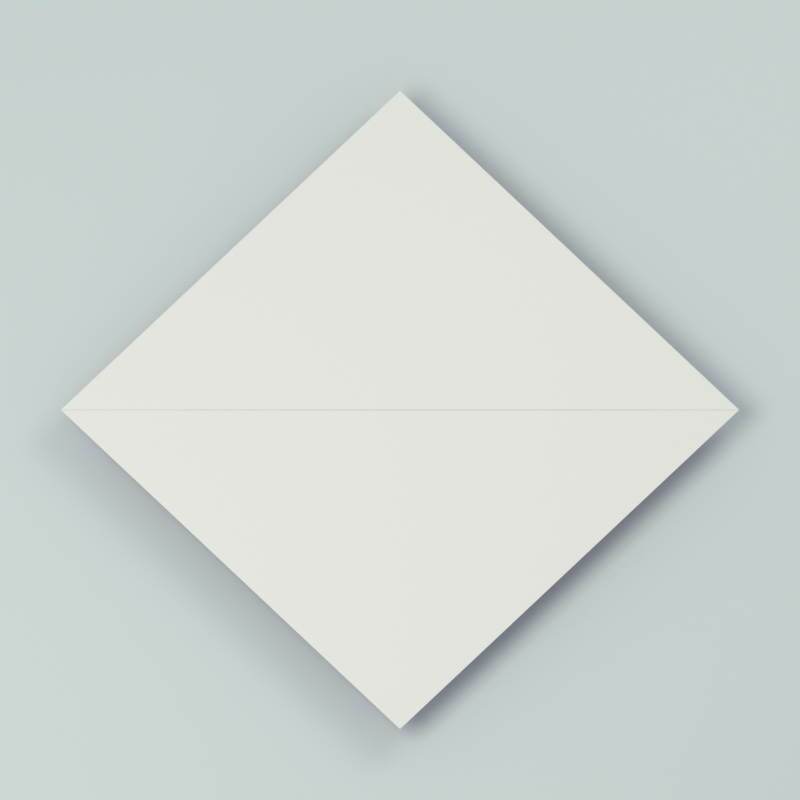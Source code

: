 # Source: fjaril.blend  (saved by Blender 4.3.34; exported with 4.5.12 LTS)
import bpy
from mathutils import Matrix  # noqa: F401  (used for matrix-valued properties, if any)

bpy.ops.wm.read_factory_settings(use_empty=True)
scene = bpy.context.scene
scene.name = 'Scene'

# ---- collections
col_collection = bpy.data.collections.new('Collection'); scene.collection.children.link(col_collection)

# ---- materials (node trees are filled in below, after node groups)
mat_coloured_paper_face = bpy.data.materials.new('Coloured paper face')
mat_coloured_paper_face.diffuse_color = (0.6504, 0.4011, 0.7306, 1.0)
mat_coloured_paper_face.roughness = 0.82
mat_warm_white___reverse_face = bpy.data.materials.new('Warm white • reverse face')
mat_warm_white___reverse_face.diffuse_color = (0.94, 0.9, 0.79, 1.0)
mat_warm_white___reverse_face.roughness = 0.82
mat_cut_paper_edge = bpy.data.materials.new('Cut paper edge')
mat_cut_paper_edge.diffuse_color = (0.76, 0.79, 0.7, 1.0)
mat_cut_paper_edge.roughness = 0.82
mat_sage_studio_backdrop = bpy.data.materials.new('Sage studio backdrop')
mat_sage_studio_backdrop.diffuse_color = (0.71, 0.77, 0.7, 1.0)
mat_sage_studio_backdrop.roughness = 0.82

# ---- material node trees
mat_coloured_paper_face.use_nodes = True; mat_coloured_paper_face.node_tree.nodes.clear()
_N = mat_coloured_paper_face.node_tree.nodes; _L = mat_coloured_paper_face.node_tree.links
n0 = _N.new('ShaderNodeBsdfPrincipled'); n0.name = 'Principled BSDF'; n0.location = (10, 300)
n0.inputs[0].default_value = (0.6504, 0.4011, 0.7306, 1.0)
n0.inputs[2].default_value = 0.82
n1 = _N.new('ShaderNodeOutputMaterial'); n1.name = 'Material Output'; n1.location = (300, 300)
_L.new(n0.outputs[0], n1.inputs[0])
n1.is_active_output = True
mat_warm_white___reverse_face.use_nodes = True; mat_warm_white___reverse_face.node_tree.nodes.clear()
_N = mat_warm_white___reverse_face.node_tree.nodes; _L = mat_warm_white___reverse_face.node_tree.links
n0 = _N.new('ShaderNodeBsdfPrincipled'); n0.name = 'Principled BSDF'; n0.location = (10, 300)
n0.inputs[0].default_value = (0.94, 0.9, 0.79, 1.0)
n0.inputs[2].default_value = 0.82
n1 = _N.new('ShaderNodeOutputMaterial'); n1.name = 'Material Output'; n1.location = (300, 300)
_L.new(n0.outputs[0], n1.inputs[0])
n1.is_active_output = True
mat_cut_paper_edge.use_nodes = True; mat_cut_paper_edge.node_tree.nodes.clear()
_N = mat_cut_paper_edge.node_tree.nodes; _L = mat_cut_paper_edge.node_tree.links
n0 = _N.new('ShaderNodeBsdfPrincipled'); n0.name = 'Principled BSDF'; n0.location = (10, 300)
n0.inputs[0].default_value = (0.76, 0.79, 0.7, 1.0)
n0.inputs[2].default_value = 0.82
n1 = _N.new('ShaderNodeOutputMaterial'); n1.name = 'Material Output'; n1.location = (300, 300)
_L.new(n0.outputs[0], n1.inputs[0])
n1.is_active_output = True
mat_sage_studio_backdrop.use_nodes = True; mat_sage_studio_backdrop.node_tree.nodes.clear()
_N = mat_sage_studio_backdrop.node_tree.nodes; _L = mat_sage_studio_backdrop.node_tree.links
n0 = _N.new('ShaderNodeBsdfPrincipled'); n0.name = 'Principled BSDF'; n0.location = (10, 300)
n0.inputs[0].default_value = (0.71, 0.77, 0.7, 1.0)
n0.inputs[2].default_value = 0.82
n1 = _N.new('ShaderNodeOutputMaterial'); n1.name = 'Material Output'; n1.location = (300, 300)
_L.new(n0.outputs[0], n1.inputs[0])
n1.is_active_output = True

# ---- world
world_world = bpy.data.worlds.new('World'); scene.world = world_world
world_world.use_nodes = True; world_world.node_tree.nodes.clear()
_N = world_world.node_tree.nodes; _L = world_world.node_tree.links
n0 = _N.new('ShaderNodeOutputWorld'); n0.name = 'World Output'; n0.location = (300, 300)
n1 = _N.new('ShaderNodeBackground'); n1.name = 'Background'; n1.location = (10, 300)
n1.inputs[0].default_value = (0.8, 0.9, 1.0, 1.0)
n1.inputs[1].default_value = 0.5
_L.new(n1.outputs[0], n0.inputs[0])
n0.is_active_output = True
world_world.color = (0.71, 0.77, 0.7)
world_world.sun_shadow_jitter_overblur = 0.0

# ---- cameras
cam_camera_001 = bpy.data.cameras.new('Camera.001')
cam_camera_001.type = 'ORTHO'
cam_camera_001.clip_start = 0.01
cam_camera_001.clip_end = 5.0
cam_camera_001.ortho_scale = 0.2503

# ---- lights
light_softbox = bpy.data.lights.new('Softbox', 'AREA')
light_softbox.energy = 2.0
light_softbox.shape = 'DISK'
light_softbox.size = 0.45
light_fill = bpy.data.lights.new('Fill', 'AREA')
light_fill.energy = 0.8
light_fill.shape = 'DISK'
light_fill.size = 0.4

# ---- meshes
me_step_01___vik__versta_h_rnet_till_det_nedersta = bpy.data.meshes.new('Step 01 — Vik översta hörnet till det nedersta.')
me_step_01___vik__versta_h_rnet_till_det_nedersta.from_pydata([(0.0, 0.1061, 0.000125), (0.1061, 0.0, 0.000125), (-0.1061, 0.0, 0.000125), (0.0, 0.1061, 0.000235), (0.1061, 0.0, 0.000235), (-0.1061, 0.0, 0.000235), (0.1061, 0.0, -5.5e-05), (0.0, -0.1061, -5.5e-05), (-0.1061, 0.0, -5.5e-05), (0.1061, 0.0, 5.5e-05), (0.0, -0.1061, 5.5e-05), (-0.1061, 0.0, 5.5e-05)], [], [(0, 1, 2), (5, 4, 3), (0, 1, 4, 3), (1, 2, 5, 4), (2, 0, 3, 5), (6, 7, 8), (11, 10, 9), (6, 7, 10, 9), (7, 8, 11, 10), (8, 6, 9, 11)])
me_step_01___vik__versta_h_rnet_till_det_nedersta.polygons.foreach_set('material_index', [0, 1, 2, 2, 2, 0, 1, 2, 2, 2])
me_step_01___vik__versta_h_rnet_till_det_nedersta.materials.append(mat_coloured_paper_face)
me_step_01___vik__versta_h_rnet_till_det_nedersta.materials.append(mat_warm_white___reverse_face)
me_step_01___vik__versta_h_rnet_till_det_nedersta.materials.append(mat_cut_paper_edge)
me_step_01___vik__versta_h_rnet_till_det_nedersta.update()
me_step_02___vik_h_gra_h_rnet__ver_till_v_nster = bpy.data.meshes.new('Step 02 — Vik högra hörnet över till vänster.')
me_step_02___vik_h_gra_h_rnet__ver_till_v_nster.from_pydata([(0.0, -0.1061, 0.000595), (0.1061, 0.0, 0.000595), (0.0, 0.0, 0.000595), (0.0, -0.1061, 0.000485), (0.1061, 0.0, 0.000485), (0.0, 0.0, 0.000485), (0.0, -0.1061, 0.000235), (0.0, 0.0, 0.000235), (-0.1061, 0.0, 0.000235), (0.0, -0.1061, 0.000125), (0.0, 0.0, 0.000125), (-0.1061, 0.0, 0.000125), (0.1061, 0.0, 0.000305), (0.0, -0.1061, 0.000305), (0.0, 0.0, 0.000305), (0.1061, 0.0, 0.000415), (0.0, -0.1061, 0.000415), (0.0, 0.0, 0.000415), (0.0, -0.1061, -5.5e-05), (-0.1061, 0.0, -5.5e-05), (0.0, 0.0, -5.5e-05), (0.0, -0.1061, 5.5e-05), (-0.1061, 0.0, 5.5e-05), (0.0, 0.0, 5.5e-05)], [], [(0, 1, 2), (5, 4, 3), (0, 1, 4, 3), (1, 2, 5, 4), (2, 0, 3, 5), (6, 7, 8), (11, 10, 9), (6, 7, 10, 9), (7, 8, 11, 10), (8, 6, 9, 11), (12, 13, 14), (17, 16, 15), (12, 13, 16, 15), (13, 14, 17, 16), (14, 12, 15, 17), (18, 19, 20), (23, 22, 21), (18, 19, 22, 21), (19, 20, 23, 22), (20, 18, 21, 23)])
me_step_02___vik_h_gra_h_rnet__ver_till_v_nster.polygons.foreach_set('material_index', [0, 1, 2, 2, 2, 0, 1, 2, 2, 2, 0, 1, 2, 2, 2, 0, 1, 2, 2, 2])
me_step_02___vik_h_gra_h_rnet__ver_till_v_nster.materials.append(mat_coloured_paper_face)
me_step_02___vik_h_gra_h_rnet__ver_till_v_nster.materials.append(mat_warm_white___reverse_face)
me_step_02___vik_h_gra_h_rnet__ver_till_v_nster.materials.append(mat_cut_paper_edge)
me_step_02___vik_h_gra_h_rnet__ver_till_v_nster.update()
me_step_03___vik_fr_mre_nedersta_h_rnet_snett_upp_t_till_en_v = bpy.data.meshes.new('Step 03 — Vik främre nedersta hörnet snett uppåt till en v')
me_step_03___vik_fr_mre_nedersta_h_rnet_snett_upp_t_till_en_v.from_pydata([(0.0, -0.1061, 0.000665), (-0.05303, -0.05303, 0.000665), (0.0, -0.03182, 0.000665), (0.0, -0.1061, 0.000775), (-0.05303, -0.05303, 0.000775), (0.0, -0.03182, 0.000775), (-0.05303, -0.05303, 0.000305), (-0.1061, 0.0, 0.000305), (0.0, 0.0, 0.000305), (0.0, -0.03182, 0.000305), (-0.05303, -0.05303, 0.000415), (-0.1061, 0.0, 0.000415), (0.0, 0.0, 0.000415), (0.0, -0.03182, 0.000415), (0.0, -0.1061, 0.000235), (0.0, 0.0, 0.000235), (-0.1061, 0.0, 0.000235), (0.0, -0.1061, 0.000125), (0.0, 0.0, 0.000125), (-0.1061, 0.0, 0.000125), (-0.05303, -0.05303, 0.000955), (0.0, -0.1061, 0.000955), (0.0, -0.03182, 0.000955), (-0.05303, -0.05303, 0.000845), (0.0, -0.1061, 0.000845), (0.0, -0.03182, 0.000845), (-0.1061, 0.0, 0.000595), (-0.05303, -0.05303, 0.000595), (0.0, -0.03182, 0.000595), (0.0, 0.0, 0.000595), (-0.1061, 0.0, 0.000485), (-0.05303, -0.05303, 0.000485), (0.0, -0.03182, 0.000485), (0.0, 0.0, 0.000485), (0.0, -0.1061, -5.5e-05), (-0.1061, 0.0, -5.5e-05), (0.0, 0.0, -5.5e-05), (0.0, -0.1061, 5.5e-05), (-0.1061, 0.0, 5.5e-05), (0.0, 0.0, 5.5e-05)], [], [(0, 1, 2), (5, 4, 3), (0, 1, 4, 3), (1, 2, 5, 4), (2, 0, 3, 5), (6, 7, 8, 9), (13, 12, 11, 10), (6, 7, 11, 10), (7, 8, 12, 11), (8, 9, 13, 12), (9, 6, 10, 13), (14, 15, 16), (19, 18, 17), (14, 15, 18, 17), (15, 16, 19, 18), (16, 14, 17, 19), (20, 21, 22), (25, 24, 23), (20, 21, 24, 23), (21, 22, 25, 24), (22, 20, 23, 25), (26, 27, 28, 29), (33, 32, 31, 30), (26, 27, 31, 30), (27, 28, 32, 31), (28, 29, 33, 32), (29, 26, 30, 33), (34, 35, 36), (39, 38, 37), (34, 35, 38, 37), (35, 36, 39, 38), (36, 34, 37, 39)])
me_step_03___vik_fr_mre_nedersta_h_rnet_snett_upp_t_till_en_v.polygons.foreach_set('material_index', [0, 1, 2, 2, 2, 0, 1, 2, 2, 2, 2, 0, 1, 2, 2, 2, 0, 1, 2, 2, 2, 0, 1, 2, 2, 2, 2, 0, 1, 2, 2, 2])
me_step_03___vik_fr_mre_nedersta_h_rnet_snett_upp_t_till_en_v.materials.append(mat_coloured_paper_face)
me_step_03___vik_fr_mre_nedersta_h_rnet_snett_upp_t_till_en_v.materials.append(mat_warm_white___reverse_face)
me_step_03___vik_fr_mre_nedersta_h_rnet_snett_upp_t_till_en_v.materials.append(mat_cut_paper_edge)
me_step_03___vik_fr_mre_nedersta_h_rnet_snett_upp_t_till_en_v.update()
me_step_04___v_nd_p__hela_papperet = bpy.data.meshes.new('Step 04 — Vänd på hela papperet.')
me_step_04___v_nd_p__hela_papperet.from_pydata([(-0.0512, 0.02194, 0.000955), (-0.05303, -0.05303, 0.000955), (0.0, -0.03182, 0.000955), (-0.0512, 0.02194, 0.000845), (-0.05303, -0.05303, 0.000845), (0.0, -0.03182, 0.000845), (-0.05303, -0.05303, 0.000305), (-0.1061, 0.0, 0.000305), (0.0, 0.0, 0.000305), (0.0, -0.03182, 0.000305), (-0.05303, -0.05303, 0.000415), (-0.1061, 0.0, 0.000415), (0.0, 0.0, 0.000415), (0.0, -0.03182, 0.000415), (0.0, -0.1061, 0.000235), (0.0, 0.0, 0.000235), (-0.1061, 0.0, 0.000235), (0.0, -0.1061, 0.000125), (0.0, 0.0, 0.000125), (-0.1061, 0.0, 0.000125), (-0.05303, -0.05303, 0.000665), (-0.0512, 0.02194, 0.000665), (0.0, -0.03182, 0.000665), (-0.05303, -0.05303, 0.000775), (-0.0512, 0.02194, 0.000775), (0.0, -0.03182, 0.000775), (-0.1061, 0.0, 0.000595), (-0.05303, -0.05303, 0.000595), (0.0, -0.03182, 0.000595), (0.0, 0.0, 0.000595), (-0.1061, 0.0, 0.000485), (-0.05303, -0.05303, 0.000485), (0.0, -0.03182, 0.000485), (0.0, 0.0, 0.000485), (0.0, -0.1061, -5.5e-05), (-0.1061, 0.0, -5.5e-05), (0.0, 0.0, -5.5e-05), (0.0, -0.1061, 5.5e-05), (-0.1061, 0.0, 5.5e-05), (0.0, 0.0, 5.5e-05)], [], [(0, 1, 2), (5, 4, 3), (0, 1, 4, 3), (1, 2, 5, 4), (2, 0, 3, 5), (6, 7, 8, 9), (13, 12, 11, 10), (6, 7, 11, 10), (7, 8, 12, 11), (8, 9, 13, 12), (9, 6, 10, 13), (14, 15, 16), (19, 18, 17), (14, 15, 18, 17), (15, 16, 19, 18), (16, 14, 17, 19), (20, 21, 22), (25, 24, 23), (20, 21, 24, 23), (21, 22, 25, 24), (22, 20, 23, 25), (26, 27, 28, 29), (33, 32, 31, 30), (26, 27, 31, 30), (27, 28, 32, 31), (28, 29, 33, 32), (29, 26, 30, 33), (34, 35, 36), (39, 38, 37), (34, 35, 38, 37), (35, 36, 39, 38), (36, 34, 37, 39)])
me_step_04___v_nd_p__hela_papperet.polygons.foreach_set('material_index', [0, 1, 2, 2, 2, 0, 1, 2, 2, 2, 2, 0, 1, 2, 2, 2, 0, 1, 2, 2, 2, 0, 1, 2, 2, 2, 2, 0, 1, 2, 2, 2])
me_step_04___v_nd_p__hela_papperet.materials.append(mat_coloured_paper_face)
me_step_04___v_nd_p__hela_papperet.materials.append(mat_warm_white___reverse_face)
me_step_04___v_nd_p__hela_papperet.materials.append(mat_cut_paper_edge)
me_step_04___v_nd_p__hela_papperet.update()
me_step_05___vik_det_andra_nedersta_h_rnet_likadant_p__baksida = bpy.data.meshes.new('Step 05 — Vik det andra nedersta hörnet likadant på baksida')
me_step_05___vik_det_andra_nedersta_h_rnet_likadant_p__baksida.from_pydata([(0.0512, 0.02194, -5.5e-05), (0.05303, -0.05303, -5.5e-05), (0.0, -0.03182, -5.5e-05), (0.0512, 0.02194, 5.5e-05), (0.05303, -0.05303, 5.5e-05), (0.0, -0.03182, 5.5e-05), (0.05303, -0.05303, 0.000595), (0.1061, 0.0, 0.000595), (0.0, 0.0, 0.000595), (0.0, -0.03182, 0.000595), (0.05303, -0.05303, 0.000485), (0.1061, 0.0, 0.000485), (0.0, 0.0, 0.000485), (0.0, -0.03182, 0.000485), (0.0, -0.1061, 0.001025), (0.0, -0.03182, 0.001025), (0.05303, -0.05303, 0.001025), (0.0, -0.1061, 0.001135), (0.0, -0.03182, 0.001135), (0.05303, -0.05303, 0.001135), (0.0, -0.03182, 0.000665), (0.0, 0.0, 0.000665), (0.1061, 0.0, 0.000665), (0.05303, -0.05303, 0.000665), (0.0, -0.03182, 0.000775), (0.0, 0.0, 0.000775), (0.1061, 0.0, 0.000775), (0.05303, -0.05303, 0.000775), (0.05303, -0.05303, 0.000235), (0.0512, 0.02194, 0.000235), (0.0, -0.03182, 0.000235), (0.05303, -0.05303, 0.000125), (0.0512, 0.02194, 0.000125), (0.0, -0.03182, 0.000125), (0.1061, 0.0, 0.000305), (0.05303, -0.05303, 0.000305), (0.0, -0.03182, 0.000305), (0.0, 0.0, 0.000305), (0.1061, 0.0, 0.000415), (0.05303, -0.05303, 0.000415), (0.0, -0.03182, 0.000415), (0.0, 0.0, 0.000415), (0.0, -0.1061, 0.001315), (0.05303, -0.05303, 0.001315), (0.0, -0.03182, 0.001315), (0.0, -0.1061, 0.001205), (0.05303, -0.05303, 0.001205), (0.0, -0.03182, 0.001205), (0.05303, -0.05303, 0.000955), (0.1061, 0.0, 0.000955), (0.0, 0.0, 0.000955), (0.0, -0.03182, 0.000955), (0.05303, -0.05303, 0.000845), (0.1061, 0.0, 0.000845), (0.0, 0.0, 0.000845), (0.0, -0.03182, 0.000845)], [], [(0, 1, 2), (5, 4, 3), (0, 1, 4, 3), (1, 2, 5, 4), (2, 0, 3, 5), (6, 7, 8, 9), (13, 12, 11, 10), (6, 7, 11, 10), (7, 8, 12, 11), (8, 9, 13, 12), (9, 6, 10, 13), (14, 15, 16), (19, 18, 17), (14, 15, 18, 17), (15, 16, 19, 18), (16, 14, 17, 19), (20, 21, 22, 23), (27, 26, 25, 24), (20, 21, 25, 24), (21, 22, 26, 25), (22, 23, 27, 26), (23, 20, 24, 27), (28, 29, 30), (33, 32, 31), (28, 29, 32, 31), (29, 30, 33, 32), (30, 28, 31, 33), (34, 35, 36, 37), (41, 40, 39, 38), (34, 35, 39, 38), (35, 36, 40, 39), (36, 37, 41, 40), (37, 34, 38, 41), (42, 43, 44), (47, 46, 45), (42, 43, 46, 45), (43, 44, 47, 46), (44, 42, 45, 47), (48, 49, 50, 51), (55, 54, 53, 52), (48, 49, 53, 52), (49, 50, 54, 53), (50, 51, 55, 54), (51, 48, 52, 55)])
me_step_05___vik_det_andra_nedersta_h_rnet_likadant_p__baksida.polygons.foreach_set('material_index', [0, 1, 2, 2, 2, 0, 1, 2, 2, 2, 2, 0, 1, 2, 2, 2, 0, 1, 2, 2, 2, 2, 0, 1, 2, 2, 2, 0, 1, 2, 2, 2, 2, 0, 1, 2, 2, 2, 0, 1, 2, 2, 2, 2])
me_step_05___vik_det_andra_nedersta_h_rnet_likadant_p__baksida.materials.append(mat_coloured_paper_face)
me_step_05___vik_det_andra_nedersta_h_rnet_likadant_p__baksida.materials.append(mat_warm_white___reverse_face)
me_step_05___vik_det_andra_nedersta_h_rnet_likadant_p__baksida.materials.append(mat_cut_paper_edge)
me_step_05___vik_det_andra_nedersta_h_rnet_likadant_p__baksida.update()
me_step_06____ppna_mitten_s__att_de_tv__vingarna_breder_ut_si = bpy.data.meshes.new('Step 06 — Öppna mitten så att de två vingarna breder ut si')
me_step_06____ppna_mitten_s__att_de_tv__vingarna_breder_ut_si.from_pydata([(0.0512, 0.02194, -5.5e-05), (0.05303, -0.05303, -5.5e-05), (0.0, -0.03182, -5.5e-05), (0.0512, 0.02194, 5.5e-05), (0.05303, -0.05303, 5.5e-05), (0.0, -0.03182, 5.5e-05), (0.05303, -0.05303, 0.000595), (0.1061, 0.0, 0.000595), (0.0, 0.0, 0.000595), (0.0, -0.03182, 0.000595), (0.05303, -0.05303, 0.000485), (0.1061, 0.0, 0.000485), (0.0, 0.0, 0.000485), (0.0, -0.03182, 0.000485), (0.0512, 0.02194, 0.001315), (0.0, -0.03182, 0.001315), (0.05303, -0.05303, 0.001315), (0.0512, 0.02194, 0.001205), (0.0, -0.03182, 0.001205), (0.05303, -0.05303, 0.001205), (0.0, -0.03182, 0.000665), (0.0, 0.0, 0.000665), (0.1061, 0.0, 0.000665), (0.05303, -0.05303, 0.000665), (0.0, -0.03182, 0.000775), (0.0, 0.0, 0.000775), (0.1061, 0.0, 0.000775), (0.05303, -0.05303, 0.000775), (0.05303, -0.05303, 0.000235), (0.0512, 0.02194, 0.000235), (0.0, -0.03182, 0.000235), (0.05303, -0.05303, 0.000125), (0.0512, 0.02194, 0.000125), (0.0, -0.03182, 0.000125), (0.1061, 0.0, 0.000305), (0.05303, -0.05303, 0.000305), (0.0, -0.03182, 0.000305), (0.0, 0.0, 0.000305), (0.1061, 0.0, 0.000415), (0.05303, -0.05303, 0.000415), (0.0, -0.03182, 0.000415), (0.0, 0.0, 0.000415), (0.0512, 0.02194, 0.001025), (0.05303, -0.05303, 0.001025), (0.0, -0.03182, 0.001025), (0.0512, 0.02194, 0.001135), (0.05303, -0.05303, 0.001135), (0.0, -0.03182, 0.001135), (0.05303, -0.05303, 0.000955), (0.1061, 0.0, 0.000955), (0.0, 0.0, 0.000955), (0.0, -0.03182, 0.000955), (0.05303, -0.05303, 0.000845), (0.1061, 0.0, 0.000845), (0.0, 0.0, 0.000845), (0.0, -0.03182, 0.000845)], [], [(0, 1, 2), (5, 4, 3), (0, 1, 4, 3), (1, 2, 5, 4), (2, 0, 3, 5), (6, 7, 8, 9), (13, 12, 11, 10), (6, 7, 11, 10), (7, 8, 12, 11), (8, 9, 13, 12), (9, 6, 10, 13), (14, 15, 16), (19, 18, 17), (14, 15, 18, 17), (15, 16, 19, 18), (16, 14, 17, 19), (20, 21, 22, 23), (27, 26, 25, 24), (20, 21, 25, 24), (21, 22, 26, 25), (22, 23, 27, 26), (23, 20, 24, 27), (28, 29, 30), (33, 32, 31), (28, 29, 32, 31), (29, 30, 33, 32), (30, 28, 31, 33), (34, 35, 36, 37), (41, 40, 39, 38), (34, 35, 39, 38), (35, 36, 40, 39), (36, 37, 41, 40), (37, 34, 38, 41), (42, 43, 44), (47, 46, 45), (42, 43, 46, 45), (43, 44, 47, 46), (44, 42, 45, 47), (48, 49, 50, 51), (55, 54, 53, 52), (48, 49, 53, 52), (49, 50, 54, 53), (50, 51, 55, 54), (51, 48, 52, 55)])
me_step_06____ppna_mitten_s__att_de_tv__vingarna_breder_ut_si.polygons.foreach_set('material_index', [0, 1, 2, 2, 2, 0, 1, 2, 2, 2, 2, 0, 1, 2, 2, 2, 0, 1, 2, 2, 2, 2, 0, 1, 2, 2, 2, 0, 1, 2, 2, 2, 2, 0, 1, 2, 2, 2, 0, 1, 2, 2, 2, 2])
me_step_06____ppna_mitten_s__att_de_tv__vingarna_breder_ut_si.materials.append(mat_coloured_paper_face)
me_step_06____ppna_mitten_s__att_de_tv__vingarna_breder_ut_si.materials.append(mat_warm_white___reverse_face)
me_step_06____ppna_mitten_s__att_de_tv__vingarna_breder_ut_si.materials.append(mat_cut_paper_edge)
me_step_06____ppna_mitten_s__att_de_tv__vingarna_breder_ut_si.update()
me_step_07___fj_rilen__r_klar__m_la_g_rna_m_nster_p__vinga = bpy.data.meshes.new('Step 07 — Fjärilen är klar! Måla gärna mönster på vinga')
me_step_07___fj_rilen__r_klar__m_la_g_rna_m_nster_p__vinga.from_pydata([(-0.04198, 0.02194, -0.02932), (-0.04347, -0.05303, -0.03037), (-3.155e-05, -0.03182, 4.505e-05), (-0.04191, 0.02194, -0.02941), (-0.04341, -0.05303, -0.03046), (3.155e-05, -0.03182, -4.505e-05), (-0.0431, -0.05303, -0.03091), (-0.08654, 0.0, -0.06132), (0.0003413, 0.0, -0.0004874), (0.0003413, -0.03182, -0.0004874), (-0.04316, -0.05303, -0.03082), (-0.08661, 0.0, -0.06123), (0.0002782, 0.0, -0.0003973), (0.0002782, -0.03182, -0.0003973), (0.0512, 0.02194, 0.001315), (0.0, -0.03182, 0.001315), (0.05303, -0.05303, 0.001315), (0.0512, 0.02194, 0.001205), (0.0, -0.03182, 0.001205), (0.05303, -0.05303, 0.001205), (0.0, -0.03182, 0.000665), (0.0, 0.0, 0.000665), (0.1061, 0.0, 0.000665), (0.05303, -0.05303, 0.000665), (0.0, -0.03182, 0.000775), (0.0, 0.0, 0.000775), (0.1061, 0.0, 0.000775), (0.05303, -0.05303, 0.000775), (-0.04331, -0.05303, -0.03061), (-0.04181, 0.02194, -0.02956), (0.0001348, -0.03182, -0.0001925), (-0.04337, -0.05303, -0.03052), (-0.04187, 0.02194, -0.02947), (7.17e-05, -0.03182, -0.0001024), (-0.08671, 0.0, -0.06109), (-0.04327, -0.05303, -0.03067), (0.0001749, -0.03182, -0.0002498), (0.0001749, 0.0, -0.0002498), (-0.08665, 0.0, -0.06118), (-0.0432, -0.05303, -0.03076), (0.000238, -0.03182, -0.0003399), (0.000238, 0.0, -0.0003399), (0.0512, 0.02194, 0.001025), (0.05303, -0.05303, 0.001025), (0.0, -0.03182, 0.001025), (0.0512, 0.02194, 0.001135), (0.05303, -0.05303, 0.001135), (0.0, -0.03182, 0.001135), (0.05303, -0.05303, 0.000955), (0.1061, 0.0, 0.000955), (0.0, 0.0, 0.000955), (0.0, -0.03182, 0.000955), (0.05303, -0.05303, 0.000845), (0.1061, 0.0, 0.000845), (0.0, 0.0, 0.000845), (0.0, -0.03182, 0.000845)], [], [(0, 1, 2), (5, 4, 3), (0, 1, 4, 3), (1, 2, 5, 4), (2, 0, 3, 5), (6, 7, 8, 9), (13, 12, 11, 10), (6, 7, 11, 10), (7, 8, 12, 11), (8, 9, 13, 12), (9, 6, 10, 13), (14, 15, 16), (19, 18, 17), (14, 15, 18, 17), (15, 16, 19, 18), (16, 14, 17, 19), (20, 21, 22, 23), (27, 26, 25, 24), (20, 21, 25, 24), (21, 22, 26, 25), (22, 23, 27, 26), (23, 20, 24, 27), (28, 29, 30), (33, 32, 31), (28, 29, 32, 31), (29, 30, 33, 32), (30, 28, 31, 33), (34, 35, 36, 37), (41, 40, 39, 38), (34, 35, 39, 38), (35, 36, 40, 39), (36, 37, 41, 40), (37, 34, 38, 41), (42, 43, 44), (47, 46, 45), (42, 43, 46, 45), (43, 44, 47, 46), (44, 42, 45, 47), (48, 49, 50, 51), (55, 54, 53, 52), (48, 49, 53, 52), (49, 50, 54, 53), (50, 51, 55, 54), (51, 48, 52, 55)])
me_step_07___fj_rilen__r_klar__m_la_g_rna_m_nster_p__vinga.polygons.foreach_set('material_index', [0, 1, 2, 2, 2, 0, 1, 2, 2, 2, 2, 0, 1, 2, 2, 2, 0, 1, 2, 2, 2, 2, 0, 1, 2, 2, 2, 0, 1, 2, 2, 2, 2, 0, 1, 2, 2, 2, 0, 1, 2, 2, 2, 2])
me_step_07___fj_rilen__r_klar__m_la_g_rna_m_nster_p__vinga.materials.append(mat_coloured_paper_face)
me_step_07___fj_rilen__r_klar__m_la_g_rna_m_nster_p__vinga.materials.append(mat_warm_white___reverse_face)
me_step_07___fj_rilen__r_klar__m_la_g_rna_m_nster_p__vinga.materials.append(mat_cut_paper_edge)
me_step_07___fj_rilen__r_klar__m_la_g_rna_m_nster_p__vinga.update()
me_plane = bpy.data.meshes.new('Plane')
me_plane.from_pydata([(-100.0, -100.0, 0.0), (100.0, -100.0, 0.0), (-100.0, 100.0, 0.0), (100.0, 100.0, 0.0)], [], [(0, 1, 3, 2)])
_uv = me_plane.uv_layers.new(name='UVMap')
_uv.uv.foreach_set('vector', [0.0, 0.0, 1.0, 0.0, 1.0, 1.0, 0.0, 1.0])
me_plane.materials.append(mat_sage_studio_backdrop)
me_plane.update()

# ---- objects
ob_softbox = bpy.data.objects.new('Softbox', light_softbox)
ob_fill = bpy.data.objects.new('Fill', light_fill)
ob_step_01___vik__versta_h_rnet_till_det_nedersta = bpy.data.objects.new('Step 01 — Vik översta hörnet till det nedersta.', me_step_01___vik__versta_h_rnet_till_det_nedersta)
ob_step_02___vik_h_gra_h_rnet__ver_till_v_nster = bpy.data.objects.new('Step 02 — Vik högra hörnet över till vänster.', me_step_02___vik_h_gra_h_rnet__ver_till_v_nster)
ob_step_03___vik_fr_mre_nedersta_h_rnet_snett_upp_t_till_en_v = bpy.data.objects.new('Step 03 — Vik främre nedersta hörnet snett uppåt till en v', me_step_03___vik_fr_mre_nedersta_h_rnet_snett_upp_t_till_en_v)
ob_step_04___v_nd_p__hela_papperet = bpy.data.objects.new('Step 04 — Vänd på hela papperet.', me_step_04___v_nd_p__hela_papperet)
ob_step_05___vik_det_andra_nedersta_h_rnet_likadant_p__baksida = bpy.data.objects.new('Step 05 — Vik det andra nedersta hörnet likadant på baksida', me_step_05___vik_det_andra_nedersta_h_rnet_likadant_p__baksida)
ob_step_06____ppna_mitten_s__att_de_tv__vingarna_breder_ut_si = bpy.data.objects.new('Step 06 — Öppna mitten så att de två vingarna breder ut si', me_step_06____ppna_mitten_s__att_de_tv__vingarna_breder_ut_si)
ob_step_07___fj_rilen__r_klar__m_la_g_rna_m_nster_p__vinga = bpy.data.objects.new('Step 07 — Fjärilen är klar! Måla gärna mönster på vinga', me_step_07___fj_rilen__r_klar__m_la_g_rna_m_nster_p__vinga)
ob_shadow_catching_backdrop = bpy.data.objects.new('Shadow-catching backdrop', me_plane)
ob_folding_camera = bpy.data.objects.new('Folding camera', cam_camera_001)

# ---- transforms, parenting, visibility, modifiers, constraints
ob_softbox.location = (-0.3, -0.2, 0.65)
ob_softbox.rotation_euler = (0.5064, 5.945e-08, -0.9828)
ob_fill.location = (0.35, 0.3, 0.5)
ob_fill.rotation_euler = (0.7448, -1.087e-07, 2.279)
ob_step_01___vik__versta_h_rnet_till_det_nedersta.location = (0.0, 0.0, 0.0)
ob_step_02___vik_h_gra_h_rnet__ver_till_v_nster.location = (0.0, 0.0, 0.0)
ob_step_02___vik_h_gra_h_rnet__ver_till_v_nster.hide_viewport = True
ob_step_02___vik_h_gra_h_rnet__ver_till_v_nster.hide_render = True
ob_step_03___vik_fr_mre_nedersta_h_rnet_snett_upp_t_till_en_v.location = (0.0, 0.0, 0.0)
ob_step_03___vik_fr_mre_nedersta_h_rnet_snett_upp_t_till_en_v.hide_viewport = True
ob_step_03___vik_fr_mre_nedersta_h_rnet_snett_upp_t_till_en_v.hide_render = True
ob_step_04___v_nd_p__hela_papperet.location = (0.0, 0.0, 0.0)
ob_step_04___v_nd_p__hela_papperet.hide_viewport = True
ob_step_04___v_nd_p__hela_papperet.hide_render = True
ob_step_05___vik_det_andra_nedersta_h_rnet_likadant_p__baksida.location = (0.0, 0.0, 0.0)
ob_step_05___vik_det_andra_nedersta_h_rnet_likadant_p__baksida.hide_viewport = True
ob_step_05___vik_det_andra_nedersta_h_rnet_likadant_p__baksida.hide_render = True
ob_step_06____ppna_mitten_s__att_de_tv__vingarna_breder_ut_si.location = (0.0, 0.0, 0.0)
ob_step_06____ppna_mitten_s__att_de_tv__vingarna_breder_ut_si.hide_viewport = True
ob_step_06____ppna_mitten_s__att_de_tv__vingarna_breder_ut_si.hide_render = True
ob_step_07___fj_rilen__r_klar__m_la_g_rna_m_nster_p__vinga.location = (0.0, 0.0, 0.0)
ob_step_07___fj_rilen__r_klar__m_la_g_rna_m_nster_p__vinga.hide_viewport = True
ob_step_07___fj_rilen__r_klar__m_la_g_rna_m_nster_p__vinga.hide_render = True
ob_shadow_catching_backdrop.location = (0.0, 0.0, -0.01206)
ob_folding_camera.location = (0.0, -0.2671, 0.7511)
ob_folding_camera.rotation_euler = (0.3456, -0.0, 0.0)

# ---- collection membership
scene.collection.objects.link(ob_softbox)
scene.collection.objects.link(ob_fill)
scene.collection.objects.link(ob_step_01___vik__versta_h_rnet_till_det_nedersta)
scene.collection.objects.link(ob_step_02___vik_h_gra_h_rnet__ver_till_v_nster)
scene.collection.objects.link(ob_step_03___vik_fr_mre_nedersta_h_rnet_snett_upp_t_till_en_v)
scene.collection.objects.link(ob_step_04___v_nd_p__hela_papperet)
scene.collection.objects.link(ob_step_05___vik_det_andra_nedersta_h_rnet_likadant_p__baksida)
scene.collection.objects.link(ob_step_06____ppna_mitten_s__att_de_tv__vingarna_breder_ut_si)
scene.collection.objects.link(ob_step_07___fj_rilen__r_klar__m_la_g_rna_m_nster_p__vinga)
col_collection.objects.link(ob_shadow_catching_backdrop)
col_collection.objects.link(ob_folding_camera)

# ---- scene / render settings (as saved in the file)
scene.camera = ob_folding_camera
scene.frame_start = 1; scene.frame_end = 336; scene.frame_set(1)
scene.render.engine = 'BLENDER_WORKBENCH'
scene.render.image_settings.color_mode = 'RGB'
scene.render.resolution_x = 640
scene.render.resolution_y = 640
scene.view_settings.view_transform = 'Standard'
bpy.context.view_layer.update()
